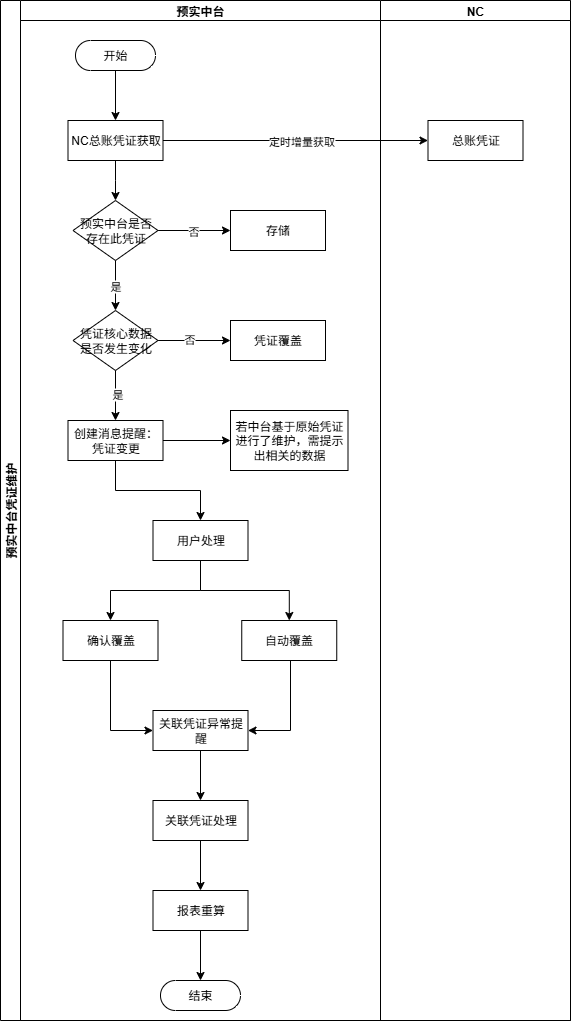

The diagram above was exported from draw.io. Its source (the exported page's mxGraphModel, read from the mxfile embedded in the PNG):
<mxGraphModel dx="948" dy="1711" grid="1" gridSize="10" guides="1" tooltips="1" connect="1" arrows="1" fold="1" page="1" pageScale="1" pageWidth="827" pageHeight="1169" math="0" shadow="0">
  <root>
    <mxCell id="0" />
    <mxCell id="1" parent="0" />
    <mxCell id="CQTjtxaP8T9Hc-jWKQ9v-1" value="预实中台凭证维护" style="swimlane;childLayout=stackLayout;resizeParent=1;resizeParentMax=0;startSize=20;horizontal=0;horizontalStack=1;" vertex="1" parent="1">
      <mxGeometry x="150" y="-50" width="570" height="1020" as="geometry" />
    </mxCell>
    <mxCell id="CQTjtxaP8T9Hc-jWKQ9v-2" value="预实中台" style="swimlane;startSize=20;" vertex="1" parent="CQTjtxaP8T9Hc-jWKQ9v-1">
      <mxGeometry x="20" width="360" height="1020" as="geometry" />
    </mxCell>
    <mxCell id="CQTjtxaP8T9Hc-jWKQ9v-7" value="" style="edgeStyle=orthogonalEdgeStyle;rounded=0;orthogonalLoop=1;jettySize=auto;html=1;" edge="1" parent="CQTjtxaP8T9Hc-jWKQ9v-2" source="CQTjtxaP8T9Hc-jWKQ9v-5" target="CQTjtxaP8T9Hc-jWKQ9v-6">
      <mxGeometry relative="1" as="geometry" />
    </mxCell>
    <mxCell id="CQTjtxaP8T9Hc-jWKQ9v-5" value="开始" style="html=1;dashed=0;whiteSpace=wrap;shape=mxgraph.dfd.start" vertex="1" parent="CQTjtxaP8T9Hc-jWKQ9v-2">
      <mxGeometry x="55" y="40" width="80" height="30" as="geometry" />
    </mxCell>
    <mxCell id="CQTjtxaP8T9Hc-jWKQ9v-6" value="NC总账凭证获取" style="rounded=0;whiteSpace=wrap;html=1;" vertex="1" parent="CQTjtxaP8T9Hc-jWKQ9v-2">
      <mxGeometry x="47.5" y="120" width="95" height="40" as="geometry" />
    </mxCell>
    <mxCell id="CQTjtxaP8T9Hc-jWKQ9v-12" value="" style="edgeStyle=orthogonalEdgeStyle;rounded=0;orthogonalLoop=1;jettySize=auto;html=1;" edge="1" parent="CQTjtxaP8T9Hc-jWKQ9v-2" source="CQTjtxaP8T9Hc-jWKQ9v-6">
      <mxGeometry relative="1" as="geometry">
        <mxPoint x="95" y="200" as="targetPoint" />
      </mxGeometry>
    </mxCell>
    <mxCell id="CQTjtxaP8T9Hc-jWKQ9v-17" value="" style="edgeStyle=orthogonalEdgeStyle;rounded=0;orthogonalLoop=1;jettySize=auto;html=1;" edge="1" parent="CQTjtxaP8T9Hc-jWKQ9v-2" source="CQTjtxaP8T9Hc-jWKQ9v-13" target="CQTjtxaP8T9Hc-jWKQ9v-16">
      <mxGeometry relative="1" as="geometry" />
    </mxCell>
    <mxCell id="CQTjtxaP8T9Hc-jWKQ9v-18" value="否" style="edgeLabel;html=1;align=center;verticalAlign=middle;resizable=0;points=[];" vertex="1" connectable="0" parent="CQTjtxaP8T9Hc-jWKQ9v-17">
      <mxGeometry x="-0.0428" relative="1" as="geometry">
        <mxPoint as="offset" />
      </mxGeometry>
    </mxCell>
    <mxCell id="CQTjtxaP8T9Hc-jWKQ9v-13" value="预实中台是否存在此凭证" style="rhombus;whiteSpace=wrap;html=1;" vertex="1" parent="CQTjtxaP8T9Hc-jWKQ9v-2">
      <mxGeometry x="52.5" y="200" width="85" height="60" as="geometry" />
    </mxCell>
    <mxCell id="CQTjtxaP8T9Hc-jWKQ9v-16" value="存储" style="rounded=0;whiteSpace=wrap;html=1;" vertex="1" parent="CQTjtxaP8T9Hc-jWKQ9v-2">
      <mxGeometry x="210" y="210" width="95" height="40" as="geometry" />
    </mxCell>
    <mxCell id="CQTjtxaP8T9Hc-jWKQ9v-28" value="" style="edgeStyle=orthogonalEdgeStyle;rounded=0;orthogonalLoop=1;jettySize=auto;html=1;" edge="1" parent="CQTjtxaP8T9Hc-jWKQ9v-2" source="CQTjtxaP8T9Hc-jWKQ9v-23" target="CQTjtxaP8T9Hc-jWKQ9v-27">
      <mxGeometry relative="1" as="geometry" />
    </mxCell>
    <mxCell id="CQTjtxaP8T9Hc-jWKQ9v-29" value="否" style="edgeLabel;html=1;align=center;verticalAlign=middle;resizable=0;points=[];" vertex="1" connectable="0" parent="CQTjtxaP8T9Hc-jWKQ9v-28">
      <mxGeometry x="-0.1456" y="2" relative="1" as="geometry">
        <mxPoint as="offset" />
      </mxGeometry>
    </mxCell>
    <mxCell id="CQTjtxaP8T9Hc-jWKQ9v-23" value="凭证核心数据是否发生变化" style="rhombus;whiteSpace=wrap;html=1;" vertex="1" parent="CQTjtxaP8T9Hc-jWKQ9v-2">
      <mxGeometry x="52.5" y="310" width="85" height="60" as="geometry" />
    </mxCell>
    <mxCell id="CQTjtxaP8T9Hc-jWKQ9v-24" value="" style="edgeStyle=orthogonalEdgeStyle;rounded=0;orthogonalLoop=1;jettySize=auto;html=1;" edge="1" parent="CQTjtxaP8T9Hc-jWKQ9v-2" source="CQTjtxaP8T9Hc-jWKQ9v-13" target="CQTjtxaP8T9Hc-jWKQ9v-23">
      <mxGeometry relative="1" as="geometry" />
    </mxCell>
    <mxCell id="CQTjtxaP8T9Hc-jWKQ9v-26" value="是" style="edgeLabel;html=1;align=center;verticalAlign=middle;resizable=0;points=[];" vertex="1" connectable="0" parent="CQTjtxaP8T9Hc-jWKQ9v-24">
      <mxGeometry x="0.008" y="-1" relative="1" as="geometry">
        <mxPoint as="offset" />
      </mxGeometry>
    </mxCell>
    <mxCell id="CQTjtxaP8T9Hc-jWKQ9v-27" value="凭证覆盖" style="rounded=0;whiteSpace=wrap;html=1;" vertex="1" parent="CQTjtxaP8T9Hc-jWKQ9v-2">
      <mxGeometry x="210" y="320" width="95" height="40" as="geometry" />
    </mxCell>
    <mxCell id="CQTjtxaP8T9Hc-jWKQ9v-31" value="" style="edgeStyle=orthogonalEdgeStyle;rounded=0;orthogonalLoop=1;jettySize=auto;html=1;" edge="1" parent="CQTjtxaP8T9Hc-jWKQ9v-2" source="CQTjtxaP8T9Hc-jWKQ9v-23">
      <mxGeometry relative="1" as="geometry">
        <mxPoint x="95" y="420" as="targetPoint" />
      </mxGeometry>
    </mxCell>
    <mxCell id="CQTjtxaP8T9Hc-jWKQ9v-32" value="是" style="edgeLabel;html=1;align=center;verticalAlign=middle;resizable=0;points=[];" vertex="1" connectable="0" parent="CQTjtxaP8T9Hc-jWKQ9v-31">
      <mxGeometry x="-0.095" y="1" relative="1" as="geometry">
        <mxPoint as="offset" />
      </mxGeometry>
    </mxCell>
    <mxCell id="CQTjtxaP8T9Hc-jWKQ9v-33" value="创建消息提醒：凭证变更" style="rounded=0;whiteSpace=wrap;html=1;" vertex="1" parent="CQTjtxaP8T9Hc-jWKQ9v-2">
      <mxGeometry x="47.5" y="420" width="95" height="40" as="geometry" />
    </mxCell>
    <mxCell id="CQTjtxaP8T9Hc-jWKQ9v-34" value="若中台基于原始凭证进行了维护，需提示出相关的数据" style="rounded=0;whiteSpace=wrap;html=1;" vertex="1" parent="CQTjtxaP8T9Hc-jWKQ9v-2">
      <mxGeometry x="210" y="410" width="117.5" height="60" as="geometry" />
    </mxCell>
    <mxCell id="CQTjtxaP8T9Hc-jWKQ9v-35" value="" style="edgeStyle=orthogonalEdgeStyle;rounded=0;orthogonalLoop=1;jettySize=auto;html=1;" edge="1" parent="CQTjtxaP8T9Hc-jWKQ9v-2" source="CQTjtxaP8T9Hc-jWKQ9v-33" target="CQTjtxaP8T9Hc-jWKQ9v-34">
      <mxGeometry relative="1" as="geometry" />
    </mxCell>
    <mxCell id="CQTjtxaP8T9Hc-jWKQ9v-37" value="用户处理" style="rounded=0;whiteSpace=wrap;html=1;" vertex="1" parent="CQTjtxaP8T9Hc-jWKQ9v-2">
      <mxGeometry x="132.5" y="520" width="95" height="40" as="geometry" />
    </mxCell>
    <mxCell id="CQTjtxaP8T9Hc-jWKQ9v-38" value="" style="edgeStyle=orthogonalEdgeStyle;rounded=0;orthogonalLoop=1;jettySize=auto;html=1;" edge="1" parent="CQTjtxaP8T9Hc-jWKQ9v-2" source="CQTjtxaP8T9Hc-jWKQ9v-33" target="CQTjtxaP8T9Hc-jWKQ9v-37">
      <mxGeometry relative="1" as="geometry" />
    </mxCell>
    <mxCell id="CQTjtxaP8T9Hc-jWKQ9v-44" style="edgeStyle=orthogonalEdgeStyle;rounded=0;orthogonalLoop=1;jettySize=auto;html=1;entryX=0;entryY=0.5;entryDx=0;entryDy=0;" edge="1" parent="CQTjtxaP8T9Hc-jWKQ9v-2" source="CQTjtxaP8T9Hc-jWKQ9v-41" target="CQTjtxaP8T9Hc-jWKQ9v-48">
      <mxGeometry relative="1" as="geometry">
        <mxPoint x="90" y="730" as="targetPoint" />
      </mxGeometry>
    </mxCell>
    <mxCell id="CQTjtxaP8T9Hc-jWKQ9v-41" value="确认覆盖" style="rounded=0;whiteSpace=wrap;html=1;" vertex="1" parent="CQTjtxaP8T9Hc-jWKQ9v-2">
      <mxGeometry x="42.5" y="620" width="95" height="40" as="geometry" />
    </mxCell>
    <mxCell id="CQTjtxaP8T9Hc-jWKQ9v-42" value="" style="edgeStyle=orthogonalEdgeStyle;rounded=0;orthogonalLoop=1;jettySize=auto;html=1;" edge="1" parent="CQTjtxaP8T9Hc-jWKQ9v-2" source="CQTjtxaP8T9Hc-jWKQ9v-37" target="CQTjtxaP8T9Hc-jWKQ9v-41">
      <mxGeometry relative="1" as="geometry" />
    </mxCell>
    <mxCell id="CQTjtxaP8T9Hc-jWKQ9v-46" style="edgeStyle=orthogonalEdgeStyle;rounded=0;orthogonalLoop=1;jettySize=auto;html=1;entryX=1;entryY=0.5;entryDx=0;entryDy=0;" edge="1" parent="CQTjtxaP8T9Hc-jWKQ9v-2" source="CQTjtxaP8T9Hc-jWKQ9v-39" target="CQTjtxaP8T9Hc-jWKQ9v-48">
      <mxGeometry relative="1" as="geometry">
        <mxPoint x="270" y="740" as="targetPoint" />
        <Array as="points">
          <mxPoint x="270" y="730" />
        </Array>
      </mxGeometry>
    </mxCell>
    <mxCell id="CQTjtxaP8T9Hc-jWKQ9v-39" value="自动覆盖" style="rounded=0;whiteSpace=wrap;html=1;" vertex="1" parent="CQTjtxaP8T9Hc-jWKQ9v-2">
      <mxGeometry x="221.25" y="620" width="95" height="40" as="geometry" />
    </mxCell>
    <mxCell id="CQTjtxaP8T9Hc-jWKQ9v-40" value="" style="edgeStyle=orthogonalEdgeStyle;rounded=0;orthogonalLoop=1;jettySize=auto;html=1;" edge="1" parent="CQTjtxaP8T9Hc-jWKQ9v-2" source="CQTjtxaP8T9Hc-jWKQ9v-37" target="CQTjtxaP8T9Hc-jWKQ9v-39">
      <mxGeometry relative="1" as="geometry" />
    </mxCell>
    <mxCell id="CQTjtxaP8T9Hc-jWKQ9v-48" value="关联凭证异常提醒" style="rounded=0;whiteSpace=wrap;html=1;" vertex="1" parent="CQTjtxaP8T9Hc-jWKQ9v-2">
      <mxGeometry x="132.5" y="710" width="95" height="40" as="geometry" />
    </mxCell>
    <mxCell id="CQTjtxaP8T9Hc-jWKQ9v-49" value="关联凭证处理" style="rounded=0;whiteSpace=wrap;html=1;" vertex="1" parent="CQTjtxaP8T9Hc-jWKQ9v-2">
      <mxGeometry x="132.5" y="800" width="95" height="40" as="geometry" />
    </mxCell>
    <mxCell id="CQTjtxaP8T9Hc-jWKQ9v-50" value="" style="edgeStyle=orthogonalEdgeStyle;rounded=0;orthogonalLoop=1;jettySize=auto;html=1;" edge="1" parent="CQTjtxaP8T9Hc-jWKQ9v-2" source="CQTjtxaP8T9Hc-jWKQ9v-48" target="CQTjtxaP8T9Hc-jWKQ9v-49">
      <mxGeometry relative="1" as="geometry" />
    </mxCell>
    <mxCell id="CQTjtxaP8T9Hc-jWKQ9v-51" value="报表重算" style="rounded=0;whiteSpace=wrap;html=1;" vertex="1" parent="CQTjtxaP8T9Hc-jWKQ9v-2">
      <mxGeometry x="132.5" y="890" width="95" height="40" as="geometry" />
    </mxCell>
    <mxCell id="CQTjtxaP8T9Hc-jWKQ9v-52" value="" style="edgeStyle=orthogonalEdgeStyle;rounded=0;orthogonalLoop=1;jettySize=auto;html=1;" edge="1" parent="CQTjtxaP8T9Hc-jWKQ9v-2" source="CQTjtxaP8T9Hc-jWKQ9v-49" target="CQTjtxaP8T9Hc-jWKQ9v-51">
      <mxGeometry relative="1" as="geometry" />
    </mxCell>
    <mxCell id="CQTjtxaP8T9Hc-jWKQ9v-53" value="结束" style="html=1;dashed=0;whiteSpace=wrap;shape=mxgraph.dfd.start" vertex="1" parent="CQTjtxaP8T9Hc-jWKQ9v-2">
      <mxGeometry x="140" y="980" width="80" height="30" as="geometry" />
    </mxCell>
    <mxCell id="CQTjtxaP8T9Hc-jWKQ9v-54" style="edgeStyle=orthogonalEdgeStyle;rounded=0;orthogonalLoop=1;jettySize=auto;html=1;entryX=0.5;entryY=0.5;entryDx=0;entryDy=-15;entryPerimeter=0;" edge="1" parent="CQTjtxaP8T9Hc-jWKQ9v-2" source="CQTjtxaP8T9Hc-jWKQ9v-51" target="CQTjtxaP8T9Hc-jWKQ9v-53">
      <mxGeometry relative="1" as="geometry" />
    </mxCell>
    <mxCell id="CQTjtxaP8T9Hc-jWKQ9v-3" value="NC" style="swimlane;startSize=20;" vertex="1" parent="CQTjtxaP8T9Hc-jWKQ9v-1">
      <mxGeometry x="380" width="190" height="1020" as="geometry" />
    </mxCell>
    <mxCell id="CQTjtxaP8T9Hc-jWKQ9v-9" value="总账凭证" style="rounded=0;whiteSpace=wrap;html=1;" vertex="1" parent="CQTjtxaP8T9Hc-jWKQ9v-3">
      <mxGeometry x="47.5" y="120" width="95" height="40" as="geometry" />
    </mxCell>
    <mxCell id="CQTjtxaP8T9Hc-jWKQ9v-10" style="edgeStyle=orthogonalEdgeStyle;rounded=0;orthogonalLoop=1;jettySize=auto;html=1;entryX=0;entryY=0.5;entryDx=0;entryDy=0;" edge="1" parent="CQTjtxaP8T9Hc-jWKQ9v-1" source="CQTjtxaP8T9Hc-jWKQ9v-6" target="CQTjtxaP8T9Hc-jWKQ9v-9">
      <mxGeometry relative="1" as="geometry" />
    </mxCell>
    <mxCell id="CQTjtxaP8T9Hc-jWKQ9v-36" value="定时增量获取" style="edgeLabel;html=1;align=center;verticalAlign=middle;resizable=0;points=[];" vertex="1" connectable="0" parent="CQTjtxaP8T9Hc-jWKQ9v-10">
      <mxGeometry x="-0.1419" y="-1" relative="1" as="geometry">
        <mxPoint x="24" y="-1" as="offset" />
      </mxGeometry>
    </mxCell>
  </root>
</mxGraphModel>